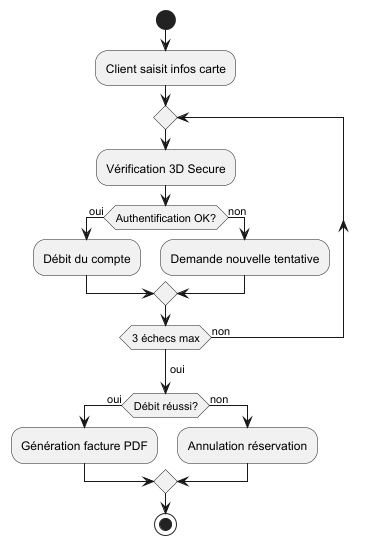

The diagram above was rendered by PlantUML. Its source (embedded in the PNG):
@startuml
start
:Client saisit infos carte;
repeat
  :Vérification 3D Secure;
  if (Authentification OK?) then (oui)
    :Débit du compte;
  else (non)
    :Demande nouvelle tentative;
  endif
repeat while (3 échecs max) is (non)
->oui;
if (Débit réussi?) then (oui)
  :Génération facture PDF;
else (non)
  :Annulation réservation;
endif
stop
@enduml